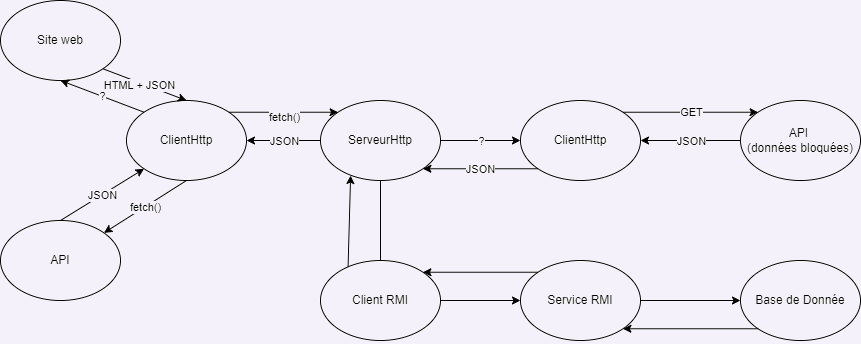

The diagram above was exported from draw.io. Its source (the exported page's mxGraphModel, read from the mxfile embedded in the PNG):
<mxGraphModel dx="1290" dy="522" grid="1" gridSize="10" guides="1" tooltips="1" connect="1" arrows="1" fold="1" page="1" pageScale="1" pageWidth="827" pageHeight="1169" math="0" shadow="0">
  <root>
    <mxCell id="0" />
    <mxCell id="1" parent="0" />
    <mxCell id="YBJWxwVIaJy569N44Aqp-1" value="API" style="ellipse;whiteSpace=wrap;html=1;" parent="1" vertex="1">
      <mxGeometry y="250" width="120" height="80" as="geometry" />
    </mxCell>
    <mxCell id="YBJWxwVIaJy569N44Aqp-2" value="ClientHttp" style="ellipse;whiteSpace=wrap;html=1;" parent="1" vertex="1">
      <mxGeometry x="126" y="130" width="120" height="80" as="geometry" />
    </mxCell>
    <mxCell id="YBJWxwVIaJy569N44Aqp-3" value="" style="endArrow=classic;html=1;rounded=0;exitX=0.5;exitY=0;exitDx=0;exitDy=0;entryX=0;entryY=1;entryDx=0;entryDy=0;" parent="1" source="YBJWxwVIaJy569N44Aqp-1" target="YBJWxwVIaJy569N44Aqp-2" edge="1">
      <mxGeometry relative="1" as="geometry">
        <mxPoint x="146" y="179.05" as="sourcePoint" />
        <mxPoint x="246" y="179.05" as="targetPoint" />
      </mxGeometry>
    </mxCell>
    <mxCell id="YBJWxwVIaJy569N44Aqp-4" value="JSON" style="edgeLabel;resizable=0;html=1;;align=center;verticalAlign=middle;" parent="YBJWxwVIaJy569N44Aqp-3" connectable="0" vertex="1">
      <mxGeometry relative="1" as="geometry" />
    </mxCell>
    <mxCell id="YBJWxwVIaJy569N44Aqp-5" value="" style="endArrow=classic;html=1;rounded=0;exitX=0.5;exitY=1;exitDx=0;exitDy=0;" parent="1" source="YBJWxwVIaJy569N44Aqp-2" target="YBJWxwVIaJy569N44Aqp-1" edge="1">
      <mxGeometry relative="1" as="geometry">
        <mxPoint x="122" y="202" as="sourcePoint" />
        <mxPoint x="274" y="202" as="targetPoint" />
      </mxGeometry>
    </mxCell>
    <mxCell id="YBJWxwVIaJy569N44Aqp-6" value="fetch()" style="edgeLabel;resizable=0;html=1;;align=center;verticalAlign=middle;" parent="YBJWxwVIaJy569N44Aqp-5" connectable="0" vertex="1">
      <mxGeometry relative="1" as="geometry" />
    </mxCell>
    <mxCell id="YBJWxwVIaJy569N44Aqp-7" value="Site web" style="ellipse;whiteSpace=wrap;html=1;" parent="1" vertex="1">
      <mxGeometry y="30" width="120" height="80" as="geometry" />
    </mxCell>
    <mxCell id="YBJWxwVIaJy569N44Aqp-8" value="" style="endArrow=classic;html=1;rounded=0;exitX=1;exitY=1;exitDx=0;exitDy=0;entryX=0.5;entryY=0;entryDx=0;entryDy=0;" parent="1" source="YBJWxwVIaJy569N44Aqp-7" target="YBJWxwVIaJy569N44Aqp-2" edge="1">
      <mxGeometry relative="1" as="geometry">
        <mxPoint x="122" y="202" as="sourcePoint" />
        <mxPoint x="274" y="202" as="targetPoint" />
      </mxGeometry>
    </mxCell>
    <mxCell id="YBJWxwVIaJy569N44Aqp-9" value="HTML + JSON" style="edgeLabel;resizable=0;html=1;;align=center;verticalAlign=middle;" parent="YBJWxwVIaJy569N44Aqp-8" connectable="0" vertex="1">
      <mxGeometry relative="1" as="geometry">
        <mxPoint x="-6" as="offset" />
      </mxGeometry>
    </mxCell>
    <mxCell id="YBJWxwVIaJy569N44Aqp-10" value="" style="endArrow=classic;html=1;rounded=0;exitX=0;exitY=0;exitDx=0;exitDy=0;entryX=0.5;entryY=1;entryDx=0;entryDy=0;" parent="1" source="YBJWxwVIaJy569N44Aqp-2" target="YBJWxwVIaJy569N44Aqp-7" edge="1">
      <mxGeometry relative="1" as="geometry">
        <mxPoint x="256" y="230" as="sourcePoint" />
        <mxPoint x="140" y="230" as="targetPoint" />
      </mxGeometry>
    </mxCell>
    <mxCell id="YBJWxwVIaJy569N44Aqp-11" value="?" style="edgeLabel;resizable=0;html=1;;align=center;verticalAlign=middle;" parent="YBJWxwVIaJy569N44Aqp-10" connectable="0" vertex="1">
      <mxGeometry relative="1" as="geometry" />
    </mxCell>
    <mxCell id="YBJWxwVIaJy569N44Aqp-12" value="ServeurHttp" style="ellipse;whiteSpace=wrap;html=1;" parent="1" vertex="1">
      <mxGeometry x="320" y="130" width="120" height="80" as="geometry" />
    </mxCell>
    <mxCell id="YBJWxwVIaJy569N44Aqp-13" value="" style="endArrow=classic;html=1;rounded=0;exitX=1;exitY=0;exitDx=0;exitDy=0;entryX=0;entryY=0;entryDx=0;entryDy=0;" parent="1" source="YBJWxwVIaJy569N44Aqp-2" target="YBJWxwVIaJy569N44Aqp-12" edge="1">
      <mxGeometry relative="1" as="geometry">
        <mxPoint x="316" y="110" as="sourcePoint" />
        <mxPoint x="316" y="190" as="targetPoint" />
      </mxGeometry>
    </mxCell>
    <mxCell id="YBJWxwVIaJy569N44Aqp-14" value="fetch()" style="edgeLabel;resizable=0;html=1;;align=center;verticalAlign=middle;" parent="YBJWxwVIaJy569N44Aqp-13" connectable="0" vertex="1">
      <mxGeometry relative="1" as="geometry">
        <mxPoint y="5" as="offset" />
      </mxGeometry>
    </mxCell>
    <mxCell id="YBJWxwVIaJy569N44Aqp-15" value="" style="endArrow=classic;html=1;rounded=0;exitX=0;exitY=0.5;exitDx=0;exitDy=0;entryX=1;entryY=0.5;entryDx=0;entryDy=0;" parent="1" source="YBJWxwVIaJy569N44Aqp-12" target="YBJWxwVIaJy569N44Aqp-2" edge="1">
      <mxGeometry relative="1" as="geometry">
        <mxPoint x="122" y="202" as="sourcePoint" />
        <mxPoint x="390" y="290" as="targetPoint" />
      </mxGeometry>
    </mxCell>
    <mxCell id="YBJWxwVIaJy569N44Aqp-16" value="JSON" style="edgeLabel;resizable=0;html=1;;align=center;verticalAlign=middle;" parent="YBJWxwVIaJy569N44Aqp-15" connectable="0" vertex="1">
      <mxGeometry relative="1" as="geometry" />
    </mxCell>
    <mxCell id="YBJWxwVIaJy569N44Aqp-17" value="ClientHttp" style="ellipse;whiteSpace=wrap;html=1;" parent="1" vertex="1">
      <mxGeometry x="520" y="130" width="120" height="80" as="geometry" />
    </mxCell>
    <mxCell id="YBJWxwVIaJy569N44Aqp-18" value="" style="endArrow=classic;html=1;rounded=0;exitX=0;exitY=1;exitDx=0;exitDy=0;entryX=1;entryY=1;entryDx=0;entryDy=0;" parent="1" source="YBJWxwVIaJy569N44Aqp-17" target="YBJWxwVIaJy569N44Aqp-12" edge="1">
      <mxGeometry relative="1" as="geometry">
        <mxPoint x="330" y="180" as="sourcePoint" />
        <mxPoint x="256" y="180" as="targetPoint" />
      </mxGeometry>
    </mxCell>
    <mxCell id="YBJWxwVIaJy569N44Aqp-19" value="JSON" style="edgeLabel;resizable=0;html=1;;align=center;verticalAlign=middle;" parent="YBJWxwVIaJy569N44Aqp-18" connectable="0" vertex="1">
      <mxGeometry relative="1" as="geometry" />
    </mxCell>
    <mxCell id="YBJWxwVIaJy569N44Aqp-20" value="" style="endArrow=classic;html=1;rounded=0;exitX=1;exitY=0.5;exitDx=0;exitDy=0;entryX=0;entryY=0.5;entryDx=0;entryDy=0;" parent="1" source="YBJWxwVIaJy569N44Aqp-12" target="YBJWxwVIaJy569N44Aqp-17" edge="1">
      <mxGeometry relative="1" as="geometry">
        <mxPoint x="154" y="152" as="sourcePoint" />
        <mxPoint x="70" y="120" as="targetPoint" />
      </mxGeometry>
    </mxCell>
    <mxCell id="YBJWxwVIaJy569N44Aqp-21" value="?" style="edgeLabel;resizable=0;html=1;;align=center;verticalAlign=middle;" parent="YBJWxwVIaJy569N44Aqp-20" connectable="0" vertex="1">
      <mxGeometry relative="1" as="geometry" />
    </mxCell>
    <mxCell id="YBJWxwVIaJy569N44Aqp-22" value="API&amp;nbsp;&lt;div&gt;(données bloquées)&lt;/div&gt;" style="ellipse;whiteSpace=wrap;html=1;" parent="1" vertex="1">
      <mxGeometry x="740" y="130" width="120" height="80" as="geometry" />
    </mxCell>
    <mxCell id="YBJWxwVIaJy569N44Aqp-23" value="" style="endArrow=classic;html=1;rounded=0;exitX=0;exitY=0.5;exitDx=0;exitDy=0;entryX=1;entryY=0.5;entryDx=0;entryDy=0;" parent="1" source="YBJWxwVIaJy569N44Aqp-22" target="YBJWxwVIaJy569N44Aqp-17" edge="1">
      <mxGeometry relative="1" as="geometry">
        <mxPoint x="736" y="140" as="sourcePoint" />
        <mxPoint x="620" y="140" as="targetPoint" />
      </mxGeometry>
    </mxCell>
    <mxCell id="YBJWxwVIaJy569N44Aqp-24" value="JSON" style="edgeLabel;resizable=0;html=1;;align=center;verticalAlign=middle;" parent="YBJWxwVIaJy569N44Aqp-23" connectable="0" vertex="1">
      <mxGeometry relative="1" as="geometry" />
    </mxCell>
    <mxCell id="YBJWxwVIaJy569N44Aqp-25" value="" style="endArrow=classic;html=1;rounded=0;exitX=1;exitY=0;exitDx=0;exitDy=0;entryX=0;entryY=0;entryDx=0;entryDy=0;" parent="1" source="YBJWxwVIaJy569N44Aqp-17" target="YBJWxwVIaJy569N44Aqp-22" edge="1">
      <mxGeometry relative="1" as="geometry">
        <mxPoint x="638" y="170" as="sourcePoint" />
        <mxPoint x="718" y="170" as="targetPoint" />
      </mxGeometry>
    </mxCell>
    <mxCell id="YBJWxwVIaJy569N44Aqp-26" value="GET" style="edgeLabel;resizable=0;html=1;;align=center;verticalAlign=middle;" parent="YBJWxwVIaJy569N44Aqp-25" connectable="0" vertex="1">
      <mxGeometry relative="1" as="geometry" />
    </mxCell>
    <mxCell id="YBJWxwVIaJy569N44Aqp-30" value="" style="endArrow=classic;html=1;rounded=0;entryX=1;entryY=0;entryDx=0;entryDy=0;exitX=0;exitY=0;exitDx=0;exitDy=0;" parent="1" source="YBJWxwVIaJy569N44Aqp-37" target="YBJWxwVIaJy569N44Aqp-36" edge="1">
      <mxGeometry width="50" height="50" relative="1" as="geometry">
        <mxPoint x="524.9845054927182" y="327.4413679901355" as="sourcePoint" />
        <mxPoint x="412.7444759102875" y="307.44136799013575" as="targetPoint" />
      </mxGeometry>
    </mxCell>
    <mxCell id="YBJWxwVIaJy569N44Aqp-31" value="" style="endArrow=classic;html=1;rounded=0;entryX=0;entryY=0.5;entryDx=0;entryDy=0;exitX=1;exitY=0.5;exitDx=0;exitDy=0;" parent="1" source="YBJWxwVIaJy569N44Aqp-36" target="YBJWxwVIaJy569N44Aqp-37" edge="1">
      <mxGeometry width="50" height="50" relative="1" as="geometry">
        <mxPoint x="426" y="325" as="sourcePoint" />
        <mxPoint x="510" y="345" as="targetPoint" />
      </mxGeometry>
    </mxCell>
    <mxCell id="YBJWxwVIaJy569N44Aqp-32" value="" style="endArrow=classic;html=1;rounded=0;exitX=0;exitY=1;exitDx=0;exitDy=0;entryX=1;entryY=0.5;entryDx=0;entryDy=0;" parent="1" source="YBJWxwVIaJy569N44Aqp-38" edge="1">
      <mxGeometry width="50" height="50" relative="1" as="geometry">
        <mxPoint x="524.9845054927182" y="362.5586320098646" as="sourcePoint" />
        <mxPoint x="810" y="365" as="targetPoint" />
      </mxGeometry>
    </mxCell>
    <mxCell id="YBJWxwVIaJy569N44Aqp-33" value="" style="endArrow=classic;html=1;rounded=0;exitX=0;exitY=1;exitDx=0;exitDy=0;entryX=1;entryY=1;entryDx=0;entryDy=0;" parent="1" source="YBJWxwVIaJy569N44Aqp-38" target="YBJWxwVIaJy569N44Aqp-37" edge="1">
      <mxGeometry width="50" height="50" relative="1" as="geometry">
        <mxPoint x="792.7101859699403" y="347.4413679901354" as="sourcePoint" />
        <mxPoint x="510" y="345" as="targetPoint" />
      </mxGeometry>
    </mxCell>
    <mxCell id="YBJWxwVIaJy569N44Aqp-34" value="" style="endArrow=classic;html=1;rounded=0;entryX=0.251;entryY=0.938;entryDx=0;entryDy=0;exitX=0;exitY=0;exitDx=0;exitDy=0;entryPerimeter=0;" parent="1" target="YBJWxwVIaJy569N44Aqp-12" edge="1">
      <mxGeometry width="50" height="50" relative="1" as="geometry">
        <mxPoint x="347.2555240897125" y="307.44136799013563" as="sourcePoint" />
        <mxPoint x="320" y="335" as="targetPoint" />
      </mxGeometry>
    </mxCell>
    <mxCell id="YBJWxwVIaJy569N44Aqp-35" value="" style="endArrow=classic;html=1;rounded=0;entryX=0.5;entryY=0;entryDx=0;entryDy=0;exitX=0.5;exitY=1;exitDx=0;exitDy=0;" parent="1" source="YBJWxwVIaJy569N44Aqp-12" edge="1">
      <mxGeometry width="50" height="50" relative="1" as="geometry">
        <mxPoint x="335" y="317" as="sourcePoint" />
        <mxPoint x="380" y="300" as="targetPoint" />
      </mxGeometry>
    </mxCell>
    <mxCell id="YBJWxwVIaJy569N44Aqp-36" value="Client RMI" style="ellipse;whiteSpace=wrap;html=1;" parent="1" vertex="1">
      <mxGeometry x="320" y="290" width="120" height="80" as="geometry" />
    </mxCell>
    <mxCell id="YBJWxwVIaJy569N44Aqp-37" value="Service RMI" style="ellipse;whiteSpace=wrap;html=1;" parent="1" vertex="1">
      <mxGeometry x="520" y="290" width="120" height="80" as="geometry" />
    </mxCell>
    <mxCell id="YBJWxwVIaJy569N44Aqp-39" value="" style="endArrow=classic;html=1;rounded=0;exitX=1;exitY=0.5;exitDx=0;exitDy=0;entryX=0;entryY=0.5;entryDx=0;entryDy=0;" parent="1" source="YBJWxwVIaJy569N44Aqp-37" target="YBJWxwVIaJy569N44Aqp-38" edge="1">
      <mxGeometry width="50" height="50" relative="1" as="geometry">
        <mxPoint x="524.9845054927182" y="362.5586320098646" as="sourcePoint" />
        <mxPoint x="810" y="365" as="targetPoint" />
      </mxGeometry>
    </mxCell>
    <mxCell id="YBJWxwVIaJy569N44Aqp-38" value="Base de Donnée" style="ellipse;whiteSpace=wrap;html=1;" parent="1" vertex="1">
      <mxGeometry x="740" y="290" width="120" height="80" as="geometry" />
    </mxCell>
  </root>
</mxGraphModel>